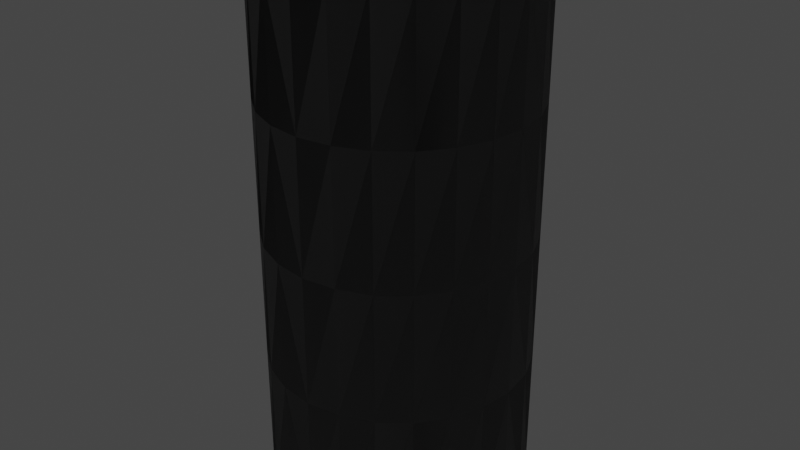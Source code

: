 # Source: TANK-2-0.blend  (saved by Blender 2.83.19; exported with 4.5.12 LTS)
import bpy
from mathutils import Matrix  # noqa: F401  (used for matrix-valued properties, if any)

bpy.ops.wm.read_factory_settings(use_empty=True)
scene = bpy.context.scene
scene.name = 'Scene'

# ---- collections
col_collection = bpy.data.collections.new('Collection'); scene.collection.children.link(col_collection)

# ---- images (referenced by path relative to the original .blend; pixels are not part of the script)
import os
ASSET_DIR = os.environ.get("B2B_ASSET_DIR", "")  # directory of the original .blend (textures are referenced by path, not embedded)
HERE = os.path.dirname(os.path.abspath(__file__))  # packed textures are extracted next to this script under _unpacked/

def load_image(name, relpath, width, height, colorspace="sRGB"):
    """Load a texture the original file referenced (path relative to the .blend, or extracted next to this script)."""
    p = next((c for c in (os.path.join(HERE, relpath), os.path.join(ASSET_DIR, relpath)) if relpath and os.path.exists(c)), "")
    if p:
        img = bpy.data.images.load(p, check_existing=True)
        img.name = name
    else:  # same state as the original file: an image datablock whose file is absent (Cycles renders it pink)
        img = bpy.data.images.new(name, width, height)
        img.source = "FILE"
        img.filepath = "//" + (relpath or name)
    img.colorspace_settings.name = colorspace
    return img
img_sc_tanks_sls_diff = load_image('SC-TANKS-SLS-DIFF', 'SC-TANKS-SLS-DIFF.dds', 1024, 1024, 'sRGB')
img_sc_tanks_sls_nrm = load_image('SC-TANKS-SLS-NRM', 'SC-TANKS-SLS-NRM.dds', 1024, 1024, 'Non-Color')

# ---- materials (node trees are filled in below, after node groups)
mat_sc_tank_mat = bpy.data.materials.new('SC-TANK-Mat')
mat_sc_tank_mat.use_transparent_shadow = False

# ---- node groups
ng_color4 = bpy.data.node_groups.new('Color4', 'ShaderNodeTree')
_s = ng_color4.interface.new_socket(name='Color', in_out='OUTPUT', socket_type='NodeSocketColor')
_s = ng_color4.interface.new_socket(name='Alpha', in_out='OUTPUT', socket_type='NodeSocketFloat')
_s = ng_color4.interface.new_socket(name='Color', in_out='INPUT', socket_type='NodeSocketColor')
_s = ng_color4.interface.new_socket(name='Alpha', in_out='INPUT', socket_type='NodeSocketFloat')
_s.min_value = 0.0
_s.max_value = 1.0
_N = ng_color4.nodes; _L = ng_color4.links
n0 = _N.new('NodeGroupInput'); n0.name = 'Group Input'; n0.location = (-403, 18)
n1 = _N.new('NodeGroupOutput'); n1.name = 'Group Output'; n1.location = (154, 24)
_L.new(n0.outputs[1], n1.inputs[1])
_L.new(n0.outputs[0], n1.inputs[0])
n1.is_active_output = True
ng_maincolor = bpy.data.node_groups.new('MainColor', 'ShaderNodeTree')
_s = ng_maincolor.interface.new_socket(name='Color', in_out='OUTPUT', socket_type='NodeSocketColor')
_s = ng_maincolor.interface.new_socket(name='Alpha', in_out='OUTPUT', socket_type='NodeSocketFloat')
_s = ng_maincolor.interface.new_socket(name='VColor', in_out='INPUT', socket_type='NodeSocketColor')
_s = ng_maincolor.interface.new_socket(name='VAlpha', in_out='INPUT', socket_type='NodeSocketFloat')
_s.min_value = -1e+04
_s.max_value = 1e+04
_s = ng_maincolor.interface.new_socket(name='CColor', in_out='INPUT', socket_type='NodeSocketColor')
_s = ng_maincolor.interface.new_socket(name='CAlpha', in_out='INPUT', socket_type='NodeSocketFloat')
_s.min_value = 0.0
_s.max_value = 1.0
_s = ng_maincolor.interface.new_socket(name='TColor', in_out='INPUT', socket_type='NodeSocketColor')
_s = ng_maincolor.interface.new_socket(name='TAlpha', in_out='INPUT', socket_type='NodeSocketFloat')
_s.min_value = 0.0
_s.max_value = 1.0
_N = ng_maincolor.nodes; _L = ng_maincolor.links
n0 = _N.new('NodeGroupInput'); n0.name = 'Group Input'; n0.location = (-284, 35)
n1 = _N.new('NodeGroupOutput'); n1.name = 'Group Output'; n1.location = (332, -19)
n2 = _N.new('ShaderNodeMix'); n2.name = 'VC*CC*TC'; n2.location = (127, -33)
n2.label = 'VC*CC*TC'
n2.hide = True
n2.data_type = 'RGBA'
n2.blend_type = 'MULTIPLY'
n2.inputs[0].default_value = 1.0
n3 = _N.new('ShaderNodeMix'); n3.name = 'VC*CC'; n3.location = (-44, 33)
n3.label = 'VC*CC'
n3.hide = True
n3.data_type = 'RGBA'
n3.blend_type = 'MULTIPLY'
n3.inputs[0].default_value = 1.0
n4 = _N.new('ShaderNodeMath'); n4.name = 'VA*CA'; n4.location = (-59, -19)
n4.label = 'VA*CA'
n4.hide = True
n4.operation = 'MULTIPLY'
n4.inputs[2].default_value = 0.0
n5 = _N.new('ShaderNodeMath'); n5.name = 'VA*CA*TA'; n5.location = (130, -79)
n5.label = 'VA*CA*TA'
n5.hide = True
n5.operation = 'MULTIPLY'
n5.inputs[2].default_value = 0.0
_L.new(n0.outputs[2], n3.inputs[7])
_L.new(n0.outputs[4], n2.inputs[7])
_L.new(n2.outputs[2], n1.inputs[0])
_L.new(n3.outputs[2], n2.inputs[6])
_L.new(n0.outputs[0], n3.inputs[6])
_L.new(n0.outputs[1], n4.inputs[0])
_L.new(n0.outputs[3], n4.inputs[1])
_L.new(n4.outputs[0], n5.inputs[0])
_L.new(n0.outputs[5], n5.inputs[1])
_L.new(n5.outputs[0], n1.inputs[1])
n1.is_active_output = True
ng_standardshader = bpy.data.node_groups.new('StandardShader', 'ShaderNodeTree')
_s = ng_standardshader.interface.new_socket(name='BSDF', in_out='OUTPUT', socket_type='NodeSocketShader')
_s = ng_standardshader.interface.new_socket(name='BaseColor', in_out='INPUT', socket_type='NodeSocketColor')
_s = ng_standardshader.interface.new_socket(name='Shininess', in_out='INPUT', socket_type='NodeSocketFloat')
_s.min_value = -1e+04
_s.max_value = 1e+04
_s = ng_standardshader.interface.new_socket(name='Gloss', in_out='INPUT', socket_type='NodeSocketFloat')
_s.min_value = -1e+04
_s.max_value = 1e+04
_s = ng_standardshader.interface.new_socket(name='Emission', in_out='INPUT', socket_type='NodeSocketColor')
_s = ng_standardshader.interface.new_socket(name='Alpha', in_out='INPUT', socket_type='NodeSocketFloat')
_s.min_value = 0.0
_s.max_value = 1.0
_s = ng_standardshader.interface.new_socket(name='NormalColor', in_out='INPUT', socket_type='NodeSocketColor')
_N = ng_standardshader.nodes; _L = ng_standardshader.links
n0 = _N.new('NodeGroupOutput'); n0.name = 'Group Output'; n0.location = (555, 248)
n1 = _N.new('NodeGroupInput'); n1.name = 'Group Input'; n1.location = (-444, 74)
n2 = _N.new('ShaderNodeNormalMap'); n2.name = 'Normal Map'; n2.location = (-96, -256)
n2.hide = True
n3 = _N.new('ShaderNodeBsdfPrincipled'); n3.name = 'Principled BSDF'; n3.location = (226, 256)
n3.distribution = 'GGX'
n3.subsurface_method = 'BURLEY'
n3.inputs[3].default_value = 1.45
n3.inputs[28].default_value = 1.0
n4 = _N.new('ShaderNodeMath'); n4.name = 'Roughness'; n4.location = (-4, -2)
n4.label = 'Roughness'
n4.hide = True
n4.operation = 'SQRT'
n4.inputs[2].default_value = 0.0
n5 = _N.new('ShaderNodeMath'); n5.name = 'SpecularConv'; n5.location = (-120, 39)
n5.label = 'SpecularConv'
n5.hide = True
n5.operation = 'SQRT'
n5.inputs[2].default_value = 0.0
n6 = _N.new('ShaderNodeMath'); n6.name = 'Gloss2Rough'; n6.location = (-176, -1)
n6.label = 'Gloss2Rough'
n6.hide = True
n6.operation = 'SUBTRACT'
n6.inputs[0].default_value = 1.0
n6.inputs[2].default_value = 0.0
_L.new(n3.outputs[0], n0.inputs[0])
_L.new(n5.outputs[0], n3.inputs[13])
_L.new(n1.outputs[3], n3.inputs[27])
_L.new(n4.outputs[0], n3.inputs[2])
_L.new(n1.outputs[0], n3.inputs[0])
_L.new(n1.outputs[4], n3.inputs[4])
_L.new(n2.outputs[0], n3.inputs[5])
_L.new(n1.outputs[1], n5.inputs[0])
_L.new(n1.outputs[5], n2.inputs[1])
_L.new(n6.outputs[0], n4.inputs[0])
_L.new(n1.outputs[2], n6.inputs[1])
n0.is_active_output = True
ng_dxtnormal = bpy.data.node_groups.new('dxtNormal', 'ShaderNodeTree')
_s = ng_dxtnormal.interface.new_socket(name='Color', in_out='OUTPUT', socket_type='NodeSocketColor')
_s = ng_dxtnormal.interface.new_socket(name='RGB', in_out='INPUT', socket_type='NodeSocketColor')
_s = ng_dxtnormal.interface.new_socket(name='Alpha', in_out='INPUT', socket_type='NodeSocketFloat')
_s.min_value = -1e+04
_s.max_value = 1e+04
_N = ng_dxtnormal.nodes; _L = ng_dxtnormal.links
n0 = _N.new('NodeReroute'); n0.name = 'Reroute'; n0.location = (396, 44)
n0.width = 100
n0.socket_idname = 'NodeSocketFloat'
n1 = _N.new('NodeReroute'); n1.name = 'Reroute.002'; n1.location = (378, 56)
n1.width = 100
n1.socket_idname = 'NodeSocketFloat'
n2 = _N.new('NodeReroute'); n2.name = 'Reroute.001'; n2.location = (376, 13)
n2.width = 100
n2.socket_idname = 'NodeSocketFloat'
n3 = _N.new('NodeGroupInput'); n3.name = 'dxtNormalInput'; n3.location = (36, 79)
n3.label = 'dxtNormalInput'
n4 = _N.new('NodeGroupOutput'); n4.name = 'dxtNormalOutput'; n4.location = (1779, 73)
n4.label = 'dxtNormalOutput'
n5 = _N.new('ShaderNodeSeparateColor'); n5.name = 'dxtNormal.separateRGB'; n5.location = (215, 54)
n5.label = 'separateRGB'
n5.width = 125
n5.hide = True
n6 = _N.new('ShaderNodeVectorMath'); n6.name = 'mul2'; n6.location = (611, 34)
n6.label = '*2'
n6.hide = True
n6.operation = 'SCALE'
n6.inputs[3].default_value = 2.0
n7 = _N.new('ShaderNodeCombineXYZ'); n7.name = 'Combine XYZ'; n7.location = (446, 34)
n7.hide = True
n8 = _N.new('ShaderNodeVectorMath'); n8.name = 'xy_dot_xy'; n8.location = (941, 34)
n8.label = 'xy . xy'
n8.hide = True
n8.operation = 'DOT_PRODUCT'
n9 = _N.new('ShaderNodeMath'); n9.name = 'subXY'; n9.location = (1106, 34)
n9.label = 'Z^2'
n9.hide = True
n9.operation = 'SUBTRACT'
n9.use_clamp = True
n9.inputs[0].default_value = 1.0
n9.inputs[2].default_value = 0.0
n10 = _N.new('ShaderNodeMath'); n10.name = 'sqrtZ2'; n10.location = (1271, 34)
n10.label = 'Z = sqrt(1-X^2-Y^2)'
n10.hide = True
n10.operation = 'SQRT'
n10.inputs[2].default_value = 0.0
n11 = _N.new('ShaderNodeCombineColor'); n11.name = 'Combine RGB'; n11.location = (1593, 53)
n11.hide = True
n12 = _N.new('ShaderNodeMath'); n12.name = 'zToBlue'; n12.location = (1436, 34)
n12.label = 'Z to Blue'
n12.hide = True
n12.operation = 'MULTIPLY_ADD'
n13 = _N.new('ShaderNodeVectorMath'); n13.name = 'sub1'; n13.location = (776, 34)
n13.label = '-1'
n13.hide = True
n13.operation = 'SUBTRACT'
n13.inputs[1].default_value = (1.0, 1.0, 0.0)
_L.new(n3.outputs[0], n5.inputs[0])
_L.new(n5.outputs[1], n0.inputs[0])
_L.new(n3.outputs[1], n2.inputs[0])
_L.new(n2.outputs[0], n1.inputs[0])
_L.new(n1.outputs[0], n11.inputs[0])
_L.new(n11.outputs[0], n4.inputs[0])
_L.new(n7.outputs[0], n6.inputs[0])
_L.new(n6.outputs[0], n13.inputs[0])
_L.new(n9.outputs[0], n10.inputs[0])
_L.new(n10.outputs[0], n12.inputs[0])
_L.new(n12.outputs[0], n11.inputs[2])
_L.new(n0.outputs[0], n7.inputs[1])
_L.new(n2.outputs[0], n7.inputs[0])
_L.new(n0.outputs[0], n11.inputs[1])
_L.new(n13.outputs[0], n8.inputs[0])
_L.new(n13.outputs[0], n8.inputs[1])
_L.new(n8.outputs[1], n9.inputs[1])
n4.is_active_output = True
ng_auto_smooth = bpy.data.node_groups.new('Auto Smooth', 'GeometryNodeTree')
_s = ng_auto_smooth.interface.new_socket(name='Geometry', in_out='OUTPUT', socket_type='NodeSocketGeometry')
_s = ng_auto_smooth.interface.new_socket(name='Geometry', in_out='INPUT', socket_type='NodeSocketGeometry')
_s = ng_auto_smooth.interface.new_socket(name='Angle', in_out='INPUT', socket_type='NodeSocketFloat')
_s.subtype = 'ANGLE'
_s.min_value = 0.0
_s.max_value = 3.142
ng_auto_smooth.is_modifier = True
_N = ng_auto_smooth.nodes; _L = ng_auto_smooth.links
n0 = _N.new('NodeGroupOutput'); n0.name = 'Group Output'; n0.location = (480, -100)
n1 = _N.new('NodeGroupInput'); n1.name = 'Group Input'; n1.location = (-420, -300)
n2 = _N.new('NodeGroupInput'); n2.name = 'Group Input.001'; n2.location = (-60, -100)
n3 = _N.new('GeometryNodeSetShadeSmooth'); n3.name = 'Set Shade Smooth'; n3.location = (120, -100)
n3.domain = 'EDGE'
n4 = _N.new('GeometryNodeSetShadeSmooth'); n4.name = 'Set Shade Smooth.001'; n4.location = (300, -100)
n5 = _N.new('GeometryNodeInputMeshEdgeAngle'); n5.name = 'Edge Angle'; n5.location = (-420, -220)
n6 = _N.new('GeometryNodeInputEdgeSmooth'); n6.name = 'Is Edge Smooth'; n6.location = (-60, -160)
n7 = _N.new('GeometryNodeInputShadeSmooth'); n7.name = 'Is Face Smooth'; n7.location = (-240, -340)
n8 = _N.new('FunctionNodeBooleanMath'); n8.name = 'Boolean Math'; n8.location = (-60, -220)
n9 = _N.new('FunctionNodeCompare'); n9.name = 'Compare'; n9.location = (-240, -180)
n9.operation = 'LESS_EQUAL'
_L.new(n5.outputs[0], n9.inputs[0])
_L.new(n4.outputs[0], n0.inputs[0])
_L.new(n1.outputs[1], n9.inputs[1])
_L.new(n9.outputs[0], n8.inputs[0])
_L.new(n7.outputs[0], n8.inputs[1])
_L.new(n2.outputs[0], n3.inputs[0])
_L.new(n6.outputs[0], n3.inputs[1])
_L.new(n3.outputs[0], n4.inputs[0])
_L.new(n8.outputs[0], n3.inputs[2])
n0.is_active_output = True

# ---- material node trees
mat_sc_tank_mat.use_nodes = True; mat_sc_tank_mat.node_tree.nodes.clear()
_N = mat_sc_tank_mat.node_tree.nodes; _L = mat_sc_tank_mat.node_tree.links
n0 = _N.new('ShaderNodeVertexColor'); n0.name = 'Vertex Color'; n0.location = (-88, -138)
n0.hide = True
n1 = _N.new('ShaderNodeTexImage'); n1.name = '_MainTex'; n1.location = (-200, -238)
n1.label = '_MainTex'
n1.hide = True
n1.image = img_sc_tanks_sls_diff
n2 = _N.new('ShaderNodeTexImage'); n2.name = '_BumpMap'; n2.location = (-188, -311)
n2.label = '_BumpMap'
n2.hide = True
n2.image = img_sc_tanks_sls_nrm
n3 = _N.new('ShaderNodeUVMap'); n3.name = 'UV Map'; n3.location = (-398, -256)
n4 = _N.new('ShaderNodeOutputMaterial'); n4.name = 'Material Output'; n4.location = (730, -26)
n5 = _N.new('ShaderNodeGroup'); n5.name = '_Color'; n5.location = (-87, -190)
n5.label = '_Color'
n5.hide = True
n5.node_tree = ng_color4
n5.inputs[0].default_value = (1.0, 1.0, 1.0, 1.0)
n5.inputs[1].default_value = 1.0
n6 = _N.new('ShaderNodeGroup'); n6.name = 'MainColor'; n6.location = (104, -41)
n6.node_tree = ng_maincolor
n7 = _N.new('ShaderNodeGroup'); n7.name = 'StandardShader'; n7.location = (489, -47)
n7.node_tree = ng_standardshader
n7.inputs[3].default_value = (0.0, 0.0, 0.0, 1.0)
n8 = _N.new('ShaderNodeValue'); n8.name = '_Shininess'; n8.location = (289, -30)
n8.label = '_Shininess'
n8.hide = True
n8.outputs[0].default_value = 0.4
n9 = _N.new('ShaderNodeGroup'); n9.name = 'dxtNormal'; n9.location = (104, -318)
n9.hide = True
n9.node_tree = ng_dxtnormal
n10 = _N.new('ShaderNodeValue'); n10.name = '_Opacity'; n10.location = (277, -211)
n10.label = '_Opacity'
n10.hide = True
n10.outputs[0].default_value = 1.0
_L.new(n2.outputs[0], n9.inputs[0])
_L.new(n2.outputs[1], n9.inputs[1])
_L.new(n5.outputs[0], n6.inputs[2])
_L.new(n5.outputs[1], n6.inputs[3])
_L.new(n6.outputs[0], n7.inputs[0])
_L.new(n6.outputs[1], n7.inputs[2])
_L.new(n3.outputs[0], n1.inputs[0])
_L.new(n1.outputs[0], n6.inputs[4])
_L.new(n1.outputs[1], n6.inputs[5])
_L.new(n7.outputs[0], n4.inputs[0])
_L.new(n3.outputs[0], n2.inputs[0])
_L.new(n9.outputs[0], n7.inputs[5])
_L.new(n0.outputs[0], n6.inputs[0])
_L.new(n0.outputs[1], n6.inputs[1])
_L.new(n10.outputs[0], n7.inputs[4])
_L.new(n8.outputs[0], n7.inputs[1])
n4.is_active_output = True

# ---- world
world_world = bpy.data.worlds.new('World'); scene.world = world_world
world_world.use_nodes = True; world_world.node_tree.nodes.clear()
_N = world_world.node_tree.nodes; _L = world_world.node_tree.links
n0 = _N.new('ShaderNodeOutputWorld'); n0.name = 'World Output'; n0.location = (300, 300)
n1 = _N.new('ShaderNodeBackground'); n1.name = 'Background'; n1.location = (10, 300)
n1.inputs[0].default_value = (0.05088, 0.05088, 0.05088, 1.0)
_L.new(n1.outputs[0], n0.inputs[0])
n0.is_active_output = True
world_world.color = (0.05088, 0.05088, 0.05088)
world_world.use_sun_shadow = False
world_world.sun_shadow_jitter_overblur = 0.0

# ---- meshes
me_tank_2_0 = bpy.data.meshes.new('TANK-2-0')
me_tank_2_0.from_pydata([(-1.25, -2.165, -5.0), (-0.6471, -2.415, -2.5), (-0.6471, -2.415, -5.0), (-1.25, -2.165, -2.5), (-1.768, -1.768, -5.0), (-1.768, -1.768, -2.5), (-2.165, -1.25, -2.5), (-2.165, -1.25, -5.0), (-2.415, -0.647, -2.5), (-2.415, -0.647, -5.0), (-1.226e-06, -2.5, -5.0), (-2.5, 9.842e-07, -5.0), (-2.5, 6.483e-07, -2.5), (-2.415, 0.647, -5.0), (-2.415, 0.647, -2.5), (-2.165, 1.25, -5.0), (-2.165, 1.25, -2.5), (-1.768, 1.768, -5.0), (-1.768, 1.768, -2.5), (-1.25, 2.165, -5.0), (-1.25, 2.165, -2.5), (-0.647, 2.415, -5.0), (-0.647, 2.415, -2.5), (-2.725e-07, 2.5, -5.0), (2.415, -0.647, -5.0), (2.5, 1.145e-06, -2.5), (2.5, 3.059e-08, -5.0), (2.415, -0.647, -2.5), (2.165, -1.25, -5.0), (2.165, -1.25, -2.5), (1.768, -1.768, -5.0), (1.768, -1.768, -2.5), (1.25, -2.165, -5.0), (1.25, -2.165, -2.5), (0.647, -2.415, -5.0), (0.647, -2.415, -2.5), (-7.493e-07, -2.5, -2.5), (-1.226e-06, -2.5, -5.0), (2.415, 0.647, -5.0), (2.165, 1.25, -5.0), (2.165, 1.25, -2.5), (1.768, 1.768, -5.0), (1.768, 1.768, -2.5), (1.25, 2.165, -2.5), (1.25, 2.165, -5.0), (0.647, 2.415, -2.5), (0.647, 2.415, -5.0), (-2.725e-07, 2.5, -5.0), (-0.6471, -2.415, -1.907e-06), (-1.25, -2.165, -1.907e-06), (-1.768, -1.768, -1.907e-06), (-2.165, -1.25, -1.907e-06), (-2.415, -0.647, -1.907e-06), (-7.493e-07, -2.5, -1.907e-06), (-2.5, 6.483e-07, -1.907e-06), (-2.415, 0.647, -1.431e-06), (-2.165, 1.25, -1.431e-06), (-1.768, 1.768, -1.431e-06), (-1.25, 2.165, -1.431e-06), (-0.647, 2.415, -1.431e-06), (-2.725e-07, 2.5, -2.5), (2.5, 1.145e-06, -1.907e-06), (2.415, -0.647, -1.907e-06), (2.165, -1.25, -1.907e-06), (1.768, -1.768, -1.907e-06), (1.25, -2.165, -1.907e-06), (0.647, -2.415, -1.907e-06), (2.415, 0.647, -2.5), (2.165, 1.25, -1.431e-06), (1.768, 1.768, -1.431e-06), (1.25, 2.165, -1.431e-06), (0.647, 2.415, -1.431e-06), (-0.6471, -2.415, 2.5), (-1.25, -2.165, 2.5), (-1.768, -1.768, 2.5), (-2.165, -1.25, 2.5), (-2.415, -0.647, 2.5), (-2.5, 6.483e-07, 2.5), (-2.415, 0.647, 2.5), (-2.165, 1.25, 2.5), (-1.768, 1.768, 2.5), (-1.25, 2.165, 2.5), (-0.647, 2.415, 2.5), (-2.725e-07, 2.5, 9.537e-07), (2.5, 1.145e-06, 2.5), (2.415, -0.647, 2.5), (2.165, -1.25, 2.5), (1.768, -1.768, 2.5), (1.25, -2.165, 2.5), (0.647, -2.415, 2.5), (-7.493e-07, -2.5, 2.5), (2.415, 0.647, 7.153e-07), (2.165, 1.25, 2.5), (1.768, 1.768, 2.5), (1.25, 2.165, 2.5), (0.647, 2.415, 2.5), (-0.6471, -2.415, 5.0), (-1.25, -2.165, 5.0), (-1.768, -1.768, 5.0), (-2.165, -1.25, 5.0), (-2.415, -0.647, 5.0), (-7.493e-07, -2.5, 5.0), (-2.5, 6.483e-07, 5.0), (-2.415, 0.647, 5.0), (-2.165, 1.25, 5.0), (-1.768, 1.768, 5.0), (-1.25, 2.165, 5.0), (-0.647, 2.415, 5.0), (2.044e-07, 2.5, 5.0), (-2.725e-07, 2.5, 2.5), (2.5, 1.145e-06, 5.0), (2.415, -0.647, 5.0), (2.165, -1.25, 5.0), (1.768, -1.768, 5.0), (1.25, -2.165, 5.0), (0.647, -2.415, 5.0), (-7.493e-07, -2.5, 5.0), (2.415, 0.647, 5.0), (2.415, 0.647, 2.5), (2.165, 1.25, 5.0), (1.768, 1.768, 5.0), (1.25, 2.165, 5.0), (0.647, 2.415, 5.0), (2.044e-07, 2.5, 5.0)], [], [(47, 60, 45, 46), (46, 45, 43, 44), (37, 34, 35, 36), (16, 18, 17, 15), (39, 40, 67, 38), (14, 16, 15, 13), (18, 20, 19, 17), (20, 22, 21, 19), (44, 43, 42, 41), (8, 12, 11, 9), (23, 21, 22, 60), (3, 5, 4, 0), (38, 67, 25, 26), (29, 31, 30, 28), (25, 27, 24, 26), (33, 35, 34, 32), (27, 29, 28, 24), (31, 33, 32, 30), (41, 42, 40, 39), (7, 4, 5, 6), (12, 14, 13, 11), (1, 3, 0, 2), (10, 36, 1, 2), (9, 7, 6, 8), (60, 83, 71, 45), (45, 71, 70, 43), (36, 35, 66, 53), (56, 57, 18, 16), (40, 68, 91, 67), (55, 56, 16, 14), (57, 58, 20, 18), (58, 59, 22, 20), (43, 70, 69, 42), (52, 54, 12, 8), (60, 22, 59, 83), (49, 50, 5, 3), (67, 91, 61, 25), (63, 64, 31, 29), (61, 62, 27, 25), (65, 66, 35, 33), (62, 63, 29, 27), (64, 65, 33, 31), (42, 69, 68, 40), (6, 5, 50, 51), (54, 55, 14, 12), (48, 49, 3, 1), (36, 53, 48, 1), (8, 6, 51, 52), (83, 109, 95, 71), (71, 95, 94, 70), (53, 66, 89, 90), (79, 80, 57, 56), (68, 92, 118, 91), (78, 79, 56, 55), (80, 81, 58, 57), (81, 82, 59, 58), (70, 94, 93, 69), (76, 77, 54, 52), (83, 59, 82, 109), (73, 74, 50, 49), (91, 118, 84, 61), (86, 87, 64, 63), (84, 85, 62, 61), (88, 89, 66, 65), (85, 86, 63, 62), (87, 88, 65, 64), (69, 93, 92, 68), (51, 50, 74, 75), (77, 78, 55, 54), (72, 73, 49, 48), (53, 90, 72, 48), (52, 51, 75, 76), (109, 123, 122, 95), (95, 122, 121, 94), (90, 89, 115, 116), (104, 105, 80, 79), (92, 119, 117, 118), (103, 104, 79, 78), (105, 106, 81, 80), (106, 107, 82, 81), (94, 121, 120, 93), (100, 102, 77, 76), (109, 82, 107, 108), (97, 98, 74, 73), (118, 117, 110, 84), (112, 113, 87, 86), (110, 111, 85, 84), (114, 115, 89, 88), (111, 112, 86, 85), (113, 114, 88, 87), (93, 120, 119, 92), (75, 74, 98, 99), (102, 103, 78, 77), (96, 97, 73, 72), (90, 101, 96, 72), (76, 75, 99, 100)])
me_tank_2_0.polygons.foreach_set('use_smooth', [True] * 96)
_uv = me_tank_2_0.uv_layers.new(name='UV')
_uv.uv.foreach_set('vector', [0.248, 0.01953, 0.248, 0.2026, 0.2275, 0.2026, 0.2275, 0.01953, 0.2275, 0.01953, 0.2275, 0.2026, 0.207, 0.2026, 0.207, 0.01953, 0.001953, 0.01954, 0.02246, 0.01953, 0.02246, 0.2026, 0.001954, 0.2026, 0.08399, 0.2026, 0.06348, 0.2026, 0.06348, 0.01953, 0.08398, 0.01953, 0.166, 0.01953, 0.166, 0.2026, 0.1455, 0.2026, 0.1455, 0.01953, 0.1045, 0.2026, 0.08399, 0.2026, 0.08398, 0.01953, 0.1045, 0.01953, 0.06348, 0.2026, 0.04297, 0.2026, 0.04297, 0.01953, 0.06348, 0.01953, 0.04297, 0.2026, 0.02246, 0.2026, 0.02246, 0.01953, 0.04297, 0.01953, 0.207, 0.01953, 0.207, 0.2026, 0.1865, 0.2026, 0.1865, 0.01953, 0.1455, 0.2026, 0.125, 0.2026, 0.125, 0.01953, 0.1455, 0.01953, 0.001953, 0.01954, 0.02246, 0.01953, 0.02246, 0.2026, 0.001954, 0.2026, 0.207, 0.2026, 0.1865, 0.2026, 0.1865, 0.01953, 0.207, 0.01953, 0.1455, 0.01953, 0.1455, 0.2026, 0.125, 0.2026, 0.125, 0.01953, 0.08399, 0.2026, 0.06348, 0.2026, 0.06348, 0.01953, 0.08398, 0.01953, 0.125, 0.2026, 0.1045, 0.2026, 0.1045, 0.01953, 0.125, 0.01953, 0.04297, 0.2026, 0.02246, 0.2026, 0.02246, 0.01953, 0.04297, 0.01953, 0.1045, 0.2026, 0.08399, 0.2026, 0.08398, 0.01953, 0.1045, 0.01953, 0.06348, 0.2026, 0.04297, 0.2026, 0.04297, 0.01953, 0.06348, 0.01953, 0.1865, 0.01953, 0.1865, 0.2026, 0.166, 0.2026, 0.166, 0.01953, 0.166, 0.01953, 0.1865, 0.01953, 0.1865, 0.2026, 0.166, 0.2026, 0.125, 0.2026, 0.1045, 0.2026, 0.1045, 0.01953, 0.125, 0.01953, 0.2275, 0.2026, 0.207, 0.2026, 0.207, 0.01953, 0.2275, 0.01953, 0.248, 0.01953, 0.248, 0.2026, 0.2275, 0.2026, 0.2275, 0.01953, 0.1455, 0.01953, 0.166, 0.01953, 0.166, 0.2026, 0.1455, 0.2026, 0.248, 0.2026, 0.248, 0.3857, 0.2275, 0.3857, 0.2275, 0.2026, 0.2275, 0.2026, 0.2275, 0.3857, 0.207, 0.3857, 0.207, 0.2026, 0.001953, 0.2026, 0.02246, 0.2026, 0.02246, 0.3857, 0.001954, 0.3857, 0.08399, 0.3857, 0.06348, 0.3857, 0.06348, 0.2026, 0.08398, 0.2026, 0.166, 0.2026, 0.166, 0.3857, 0.1455, 0.3857, 0.1455, 0.2026, 0.1045, 0.3857, 0.08399, 0.3857, 0.08398, 0.2026, 0.1045, 0.2026, 0.06348, 0.3857, 0.04297, 0.3857, 0.04297, 0.2026, 0.06348, 0.2026, 0.04297, 0.3857, 0.02246, 0.3857, 0.02246, 0.2026, 0.04297, 0.2026, 0.207, 0.2026, 0.207, 0.3857, 0.1865, 0.3857, 0.1865, 0.2026, 0.1455, 0.3857, 0.125, 0.3857, 0.125, 0.2026, 0.1455, 0.2026, 0.001953, 0.2026, 0.02246, 0.2026, 0.02246, 0.3857, 0.001954, 0.3857, 0.207, 0.3857, 0.1865, 0.3857, 0.1865, 0.2026, 0.207, 0.2026, 0.1455, 0.2026, 0.1455, 0.3857, 0.125, 0.3857, 0.125, 0.2026, 0.08399, 0.3857, 0.06348, 0.3857, 0.06348, 0.2026, 0.08398, 0.2026, 0.125, 0.3857, 0.1045, 0.3857, 0.1045, 0.2026, 0.125, 0.2026, 0.04297, 0.3857, 0.02246, 0.3857, 0.02246, 0.2026, 0.04297, 0.2026, 0.1045, 0.3857, 0.08399, 0.3857, 0.08398, 0.2026, 0.1045, 0.2026, 0.06348, 0.3857, 0.04297, 0.3857, 0.04297, 0.2026, 0.06348, 0.2026, 0.1865, 0.2026, 0.1865, 0.3857, 0.166, 0.3857, 0.166, 0.2026, 0.166, 0.2026, 0.1865, 0.2026, 0.1865, 0.3857, 0.166, 0.3857, 0.125, 0.3857, 0.1045, 0.3857, 0.1045, 0.2026, 0.125, 0.2026, 0.2275, 0.3857, 0.207, 0.3857, 0.207, 0.2026, 0.2275, 0.2026, 0.248, 0.2026, 0.248, 0.3857, 0.2275, 0.3857, 0.2275, 0.2026, 0.1455, 0.2026, 0.166, 0.2026, 0.166, 0.3857, 0.1455, 0.3857, 0.248, 0.3857, 0.248, 0.5687, 0.2275, 0.5687, 0.2275, 0.3857, 0.2275, 0.3857, 0.2275, 0.5687, 0.207, 0.5687, 0.207, 0.3857, 0.001953, 0.3857, 0.02246, 0.3857, 0.02246, 0.5687, 0.001954, 0.5687, 0.08399, 0.5687, 0.06348, 0.5687, 0.06348, 0.3857, 0.08398, 0.3857, 0.166, 0.3857, 0.166, 0.5687, 0.1455, 0.5687, 0.1455, 0.3857, 0.1045, 0.5687, 0.08399, 0.5687, 0.08398, 0.3857, 0.1045, 0.3857, 0.06348, 0.5687, 0.04297, 0.5687, 0.04297, 0.3857, 0.06348, 0.3857, 0.04297, 0.5687, 0.02246, 0.5687, 0.02246, 0.3857, 0.04297, 0.3857, 0.207, 0.3857, 0.207, 0.5687, 0.1865, 0.5687, 0.1865, 0.3857, 0.1455, 0.5687, 0.125, 0.5687, 0.125, 0.3857, 0.1455, 0.3857, 0.001953, 0.3857, 0.02246, 0.3857, 0.02246, 0.5687, 0.001954, 0.5687, 0.207, 0.5687, 0.1865, 0.5687, 0.1865, 0.3857, 0.207, 0.3857, 0.1455, 0.3857, 0.1455, 0.5687, 0.125, 0.5687, 0.125, 0.3857, 0.08399, 0.5687, 0.06348, 0.5687, 0.06348, 0.3857, 0.08398, 0.3857, 0.125, 0.5687, 0.1045, 0.5687, 0.1045, 0.3857, 0.125, 0.3857, 0.04297, 0.5687, 0.02246, 0.5687, 0.02246, 0.3857, 0.04297, 0.3857, 0.1045, 0.5687, 0.08399, 0.5687, 0.08398, 0.3857, 0.1045, 0.3857, 0.06348, 0.5687, 0.04297, 0.5687, 0.04297, 0.3857, 0.06348, 0.3857, 0.1865, 0.3857, 0.1865, 0.5687, 0.166, 0.5687, 0.166, 0.3857, 0.166, 0.3857, 0.1865, 0.3857, 0.1865, 0.5687, 0.166, 0.5687, 0.125, 0.5687, 0.1045, 0.5687, 0.1045, 0.3857, 0.125, 0.3857, 0.2275, 0.5687, 0.207, 0.5687, 0.207, 0.3857, 0.2275, 0.3857, 0.248, 0.3857, 0.248, 0.5687, 0.2275, 0.5687, 0.2275, 0.3857, 0.1455, 0.3857, 0.166, 0.3857, 0.166, 0.5687, 0.1455, 0.5687, 0.248, 0.5687, 0.248, 0.7518, 0.2275, 0.7518, 0.2275, 0.5687, 0.2275, 0.5687, 0.2275, 0.7518, 0.207, 0.7518, 0.207, 0.5687, 0.001953, 0.5687, 0.02246, 0.5687, 0.02246, 0.7518, 0.001954, 0.7518, 0.08399, 0.7518, 0.06348, 0.7518, 0.06348, 0.5687, 0.08398, 0.5687, 0.166, 0.5687, 0.166, 0.7518, 0.1455, 0.7518, 0.1455, 0.5687, 0.1045, 0.7518, 0.08399, 0.7518, 0.08398, 0.5687, 0.1045, 0.5687, 0.06348, 0.7518, 0.04297, 0.7518, 0.04297, 0.5687, 0.06348, 0.5687, 0.04297, 0.7518, 0.02246, 0.7518, 0.02246, 0.5687, 0.04297, 0.5687, 0.207, 0.5687, 0.207, 0.7518, 0.1865, 0.7518, 0.1865, 0.5687, 0.1455, 0.7518, 0.125, 0.7518, 0.125, 0.5687, 0.1455, 0.5687, 0.001953, 0.5687, 0.02246, 0.5687, 0.02246, 0.7518, 0.001954, 0.7518, 0.207, 0.7518, 0.1865, 0.7518, 0.1865, 0.5687, 0.207, 0.5687, 0.1455, 0.5687, 0.1455, 0.7518, 0.125, 0.7518, 0.125, 0.5687, 0.08399, 0.7518, 0.06348, 0.7518, 0.06348, 0.5687, 0.08398, 0.5687, 0.125, 0.7518, 0.1045, 0.7518, 0.1045, 0.5687, 0.125, 0.5687, 0.04297, 0.7518, 0.02246, 0.7518, 0.02246, 0.5687, 0.04297, 0.5687, 0.1045, 0.7518, 0.08399, 0.7518, 0.08398, 0.5687, 0.1045, 0.5687, 0.06348, 0.7518, 0.04297, 0.7518, 0.04297, 0.5687, 0.06348, 0.5687, 0.1865, 0.5687, 0.1865, 0.7518, 0.166, 0.7518, 0.166, 0.5687, 0.166, 0.5687, 0.1865, 0.5687, 0.1865, 0.7518, 0.166, 0.7518, 0.125, 0.7518, 0.1045, 0.7518, 0.1045, 0.5687, 0.125, 0.5687, 0.2275, 0.7518, 0.207, 0.7518, 0.207, 0.5687, 0.2275, 0.5687, 0.248, 0.5687, 0.248, 0.7518, 0.2275, 0.7518, 0.2275, 0.5687, 0.1455, 0.5687, 0.166, 0.5687, 0.166, 0.7518, 0.1455, 0.7518])
me_tank_2_0.materials.append(mat_sc_tank_mat)
me_tank_2_0.use_remesh_fix_poles = True
me_tank_2_0.use_remesh_preserve_attributes = False
me_tank_2_0.use_mirror_vertex_groups = False
me_tank_2_0.update()
me_convexhull_004 = bpy.data.meshes.new('ConvexHull.004')
me_convexhull_004.from_pydata([(2.154, 1.244, -4.975), (1.759, 1.759, -2.488), (1.759, 1.759, 4.975), (2.033e-07, 2.488, 4.975), (2.154, 1.244, 4.975), (1.244, 2.154, 4.975), (0.6438, 2.403, 4.975), (-7.456e-07, -2.487, 4.975), (-0.6438, -2.403, 4.975), (-7.456e-07, -2.487, -2.488), (2.403, 0.6438, -4.975), (2.487, 3.044e-08, -4.975), (2.403, 0.6438, 2.488), (-2.487, 9.793e-07, -4.975), (-0.6438, -2.403, -4.975), (-2.403, -0.6438, -4.975), (0.6438, -2.403, -4.975), (0.6438, -2.403, -2.488), (-1.22e-06, -2.487, -4.975), (2.487, 1.139e-06, 4.975), (-2.154, -1.244, 4.975), (-1.759, -1.759, -2.488), (-1.759, -1.759, 4.975), (-2.711e-07, 2.488, -4.975), (0.6438, 2.403, -4.975), (-2.403, 0.6438, 4.975), (2.403, 0.6438, 4.975), (0.6438, -2.403, 4.975), (-0.6438, -2.403, -2.488), (1.244, -2.154, -2.488), (1.244, -2.154, 4.975), (-1.244, -2.154, 4.975), (1.244, 2.154, -4.975), (2.403, -0.6438, -4.975), (-2.711e-07, 2.488, 2.488), (-2.154, -1.244, -4.975), (2.154, -1.244, 4.975), (1.759, -1.759, 4.975), (-0.6438, 2.403, 4.975), (-7.456e-07, -2.487, 2.487), (2.154, -1.244, -2.488)], [], [(0, 1, 2), (3, 4, 5), (3, 5, 6), (7, 8, 9), (10, 11, 0), (10, 0, 12), (13, 14, 15), (16, 17, 18), (10, 12, 19), (20, 21, 22), (23, 24, 11), (5, 4, 2), (25, 20, 22), (4, 25, 26), (27, 7, 17), (14, 13, 23), (28, 14, 18), (25, 8, 7), (14, 16, 18), (27, 29, 30), (8, 25, 31), (4, 26, 12), (1, 32, 2), (31, 25, 22), (33, 16, 11), (24, 32, 11), (6, 24, 34), (24, 23, 34), (12, 26, 19), (14, 35, 15), (18, 17, 9), (26, 25, 7), (5, 32, 6), (26, 27, 30), (32, 5, 2), (16, 14, 23), (17, 7, 9), (36, 26, 37), (37, 26, 30), (16, 23, 11), (27, 26, 7), (28, 8, 31), (4, 0, 2), (25, 3, 38), (28, 9, 39), (29, 27, 17), (0, 4, 12), (36, 37, 40), (38, 3, 34), (3, 25, 4), (29, 37, 30), (6, 32, 24), (3, 6, 34), (28, 18, 9)])
me_convexhull_004.use_remesh_fix_poles = True
me_convexhull_004.use_remesh_preserve_attributes = False
me_convexhull_004.use_mirror_vertex_groups = False
me_convexhull_004.update()
me_internal = bpy.data.meshes.new('Internal')
me_internal.from_pydata([(-1.25, -2.165, -5.0), (-0.6471, -2.415, -2.5), (-0.6471, -2.415, -5.0), (-1.25, -2.165, -2.5), (-1.768, -1.768, -5.0), (-1.768, -1.768, -2.5), (-2.165, -1.25, -2.5), (-2.165, -1.25, -5.0), (-2.415, -0.647, -2.5), (-2.415, -0.647, -5.0), (-1.226e-06, -2.5, -5.0), (-2.5, 9.842e-07, -5.0), (-2.5, 6.483e-07, -2.5), (-2.415, 0.647, -5.0), (-2.415, 0.647, -2.5), (-2.165, 1.25, -5.0), (-2.165, 1.25, -2.5), (-1.768, 1.768, -5.0), (-1.768, 1.768, -2.5), (-1.25, 2.165, -5.0), (-1.25, 2.165, -2.5), (-0.647, 2.415, -5.0), (-0.647, 2.415, -2.5), (-2.725e-07, 2.5, -5.0), (2.415, -0.647, -5.0), (2.5, 1.145e-06, -2.5), (2.5, 3.059e-08, -5.0), (2.415, -0.647, -2.5), (2.165, -1.25, -5.0), (2.165, -1.25, -2.5), (1.768, -1.768, -5.0), (1.768, -1.768, -2.5), (1.25, -2.165, -5.0), (1.25, -2.165, -2.5), (0.647, -2.415, -5.0), (0.647, -2.415, -2.5), (-7.493e-07, -2.5, -2.5), (-1.226e-06, -2.5, -5.0), (2.415, 0.647, -5.0), (2.165, 1.25, -5.0), (2.165, 1.25, -2.5), (1.768, 1.768, -5.0), (1.768, 1.768, -2.5), (1.25, 2.165, -2.5), (1.25, 2.165, -5.0), (0.647, 2.415, -2.5), (0.647, 2.415, -5.0), (-2.725e-07, 2.5, -5.0), (-0.6471, -2.415, -1.907e-06), (-1.25, -2.165, -1.907e-06), (-1.768, -1.768, -1.907e-06), (-2.165, -1.25, -1.907e-06), (-2.415, -0.647, -1.907e-06), (-7.493e-07, -2.5, -1.907e-06), (-2.5, 6.483e-07, -1.907e-06), (-2.415, 0.647, -1.431e-06), (-2.165, 1.25, -1.431e-06), (-1.768, 1.768, -1.431e-06), (-1.25, 2.165, -1.431e-06), (-0.647, 2.415, -1.431e-06), (-2.725e-07, 2.5, -2.5), (2.5, 1.145e-06, -1.907e-06), (2.415, -0.647, -1.907e-06), (2.165, -1.25, -1.907e-06), (1.768, -1.768, -1.907e-06), (1.25, -2.165, -1.907e-06), (0.647, -2.415, -1.907e-06), (2.415, 0.647, -2.5), (2.165, 1.25, -1.431e-06), (1.768, 1.768, -1.431e-06), (1.25, 2.165, -1.431e-06), (0.647, 2.415, -1.431e-06), (-0.6471, -2.415, 2.5), (-1.25, -2.165, 2.5), (-1.768, -1.768, 2.5), (-2.165, -1.25, 2.5), (-2.415, -0.647, 2.5), (-2.5, 6.483e-07, 2.5), (-2.415, 0.647, 2.5), (-2.165, 1.25, 2.5), (-1.768, 1.768, 2.5), (-1.25, 2.165, 2.5), (-0.647, 2.415, 2.5), (-2.725e-07, 2.5, 9.537e-07), (2.5, 1.145e-06, 2.5), (2.415, -0.647, 2.5), (2.165, -1.25, 2.5), (1.768, -1.768, 2.5), (1.25, -2.165, 2.5), (0.647, -2.415, 2.5), (-7.493e-07, -2.5, 2.5), (2.415, 0.647, 7.153e-07), (2.165, 1.25, 2.5), (1.768, 1.768, 2.5), (1.25, 2.165, 2.5), (0.647, 2.415, 2.5), (-0.6471, -2.415, 5.0), (-1.25, -2.165, 5.0), (-1.768, -1.768, 5.0), (-2.165, -1.25, 5.0), (-2.415, -0.647, 5.0), (-7.493e-07, -2.5, 5.0), (-2.5, 6.483e-07, 5.0), (-2.415, 0.647, 5.0), (-2.165, 1.25, 5.0), (-1.768, 1.768, 5.0), (-1.25, 2.165, 5.0), (-0.647, 2.415, 5.0), (2.044e-07, 2.5, 5.0), (-2.725e-07, 2.5, 2.5), (2.5, 1.145e-06, 5.0), (2.415, -0.647, 5.0), (2.165, -1.25, 5.0), (1.768, -1.768, 5.0), (1.25, -2.165, 5.0), (0.647, -2.415, 5.0), (-7.493e-07, -2.5, 5.0), (2.415, 0.647, 5.0), (2.415, 0.647, 2.5), (2.165, 1.25, 5.0), (1.768, 1.768, 5.0), (1.25, 2.165, 5.0), (0.647, 2.415, 5.0), (2.044e-07, 2.5, 5.0)], [], [(47, 46, 45, 60), (46, 44, 43, 45), (37, 36, 35, 34), (16, 15, 17, 18), (39, 38, 67, 40), (14, 13, 15, 16), (18, 17, 19, 20), (20, 19, 21, 22), (44, 41, 42, 43), (8, 9, 11, 12), (23, 60, 22, 21), (3, 0, 4, 5), (38, 26, 25, 67), (29, 28, 30, 31), (25, 26, 24, 27), (33, 32, 34, 35), (27, 24, 28, 29), (31, 30, 32, 33), (41, 39, 40, 42), (7, 6, 5, 4), (12, 11, 13, 14), (1, 2, 0, 3), (10, 2, 1, 36), (9, 8, 6, 7), (60, 45, 71, 83), (45, 43, 70, 71), (36, 53, 66, 35), (56, 16, 18, 57), (40, 67, 91, 68), (55, 14, 16, 56), (57, 18, 20, 58), (58, 20, 22, 59), (43, 42, 69, 70), (52, 8, 12, 54), (60, 83, 59, 22), (49, 3, 5, 50), (67, 25, 61, 91), (63, 29, 31, 64), (61, 25, 27, 62), (65, 33, 35, 66), (62, 27, 29, 63), (64, 31, 33, 65), (42, 40, 68, 69), (6, 51, 50, 5), (54, 12, 14, 55), (48, 1, 3, 49), (36, 1, 48, 53), (8, 52, 51, 6), (83, 71, 95, 109), (71, 70, 94, 95), (53, 90, 89, 66), (79, 56, 57, 80), (68, 91, 118, 92), (78, 55, 56, 79), (80, 57, 58, 81), (81, 58, 59, 82), (70, 69, 93, 94), (76, 52, 54, 77), (83, 109, 82, 59), (73, 49, 50, 74), (91, 61, 84, 118), (86, 63, 64, 87), (84, 61, 62, 85), (88, 65, 66, 89), (85, 62, 63, 86), (87, 64, 65, 88), (69, 68, 92, 93), (51, 75, 74, 50), (77, 54, 55, 78), (72, 48, 49, 73), (53, 48, 72, 90), (52, 76, 75, 51), (109, 95, 122, 123), (95, 94, 121, 122), (90, 116, 115, 89), (104, 79, 80, 105), (92, 118, 117, 119), (103, 78, 79, 104), (105, 80, 81, 106), (106, 81, 82, 107), (94, 93, 120, 121), (100, 76, 77, 102), (109, 108, 107, 82), (97, 73, 74, 98), (118, 84, 110, 117), (112, 86, 87, 113), (110, 84, 85, 111), (114, 88, 89, 115), (111, 85, 86, 112), (113, 87, 88, 114), (93, 92, 119, 120), (75, 99, 98, 74), (102, 77, 78, 103), (96, 72, 73, 97), (90, 72, 96, 101), (76, 100, 99, 75)])
me_internal.polygons.foreach_set('use_smooth', [True] * 96)
_uv = me_internal.uv_layers.new(name='UV')
_uv.uv.foreach_set('vector', [0.248, 0.01953, 0.2275, 0.01953, 0.2275, 0.2026, 0.248, 0.2026, 0.2275, 0.01953, 0.207, 0.01953, 0.207, 0.2026, 0.2275, 0.2026, 0.001953, 0.01954, 0.001954, 0.2026, 0.02246, 0.2026, 0.02246, 0.01953, 0.08399, 0.2026, 0.08398, 0.01953, 0.06348, 0.01953, 0.06348, 0.2026, 0.166, 0.01953, 0.1455, 0.01953, 0.1455, 0.2026, 0.166, 0.2026, 0.1045, 0.2026, 0.1045, 0.01953, 0.08398, 0.01953, 0.08399, 0.2026, 0.06348, 0.2026, 0.06348, 0.01953, 0.04297, 0.01953, 0.04297, 0.2026, 0.04297, 0.2026, 0.04297, 0.01953, 0.02246, 0.01953, 0.02246, 0.2026, 0.207, 0.01953, 0.1865, 0.01953, 0.1865, 0.2026, 0.207, 0.2026, 0.1455, 0.2026, 0.1455, 0.01953, 0.125, 0.01953, 0.125, 0.2026, 0.001953, 0.01954, 0.001954, 0.2026, 0.02246, 0.2026, 0.02246, 0.01953, 0.207, 0.2026, 0.207, 0.01953, 0.1865, 0.01953, 0.1865, 0.2026, 0.1455, 0.01953, 0.125, 0.01953, 0.125, 0.2026, 0.1455, 0.2026, 0.08399, 0.2026, 0.08398, 0.01953, 0.06348, 0.01953, 0.06348, 0.2026, 0.125, 0.2026, 0.125, 0.01953, 0.1045, 0.01953, 0.1045, 0.2026, 0.04297, 0.2026, 0.04297, 0.01953, 0.02246, 0.01953, 0.02246, 0.2026, 0.1045, 0.2026, 0.1045, 0.01953, 0.08398, 0.01953, 0.08399, 0.2026, 0.06348, 0.2026, 0.06348, 0.01953, 0.04297, 0.01953, 0.04297, 0.2026, 0.1865, 0.01953, 0.166, 0.01953, 0.166, 0.2026, 0.1865, 0.2026, 0.166, 0.01953, 0.166, 0.2026, 0.1865, 0.2026, 0.1865, 0.01953, 0.125, 0.2026, 0.125, 0.01953, 0.1045, 0.01953, 0.1045, 0.2026, 0.2275, 0.2026, 0.2275, 0.01953, 0.207, 0.01953, 0.207, 0.2026, 0.248, 0.01953, 0.2275, 0.01953, 0.2275, 0.2026, 0.248, 0.2026, 0.1455, 0.01953, 0.1455, 0.2026, 0.166, 0.2026, 0.166, 0.01953, 0.248, 0.2026, 0.2275, 0.2026, 0.2275, 0.3857, 0.248, 0.3857, 0.2275, 0.2026, 0.207, 0.2026, 0.207, 0.3857, 0.2275, 0.3857, 0.001953, 0.2026, 0.001954, 0.3857, 0.02246, 0.3857, 0.02246, 0.2026, 0.08399, 0.3857, 0.08398, 0.2026, 0.06348, 0.2026, 0.06348, 0.3857, 0.166, 0.2026, 0.1455, 0.2026, 0.1455, 0.3857, 0.166, 0.3857, 0.1045, 0.3857, 0.1045, 0.2026, 0.08398, 0.2026, 0.08399, 0.3857, 0.06348, 0.3857, 0.06348, 0.2026, 0.04297, 0.2026, 0.04297, 0.3857, 0.04297, 0.3857, 0.04297, 0.2026, 0.02246, 0.2026, 0.02246, 0.3857, 0.207, 0.2026, 0.1865, 0.2026, 0.1865, 0.3857, 0.207, 0.3857, 0.1455, 0.3857, 0.1455, 0.2026, 0.125, 0.2026, 0.125, 0.3857, 0.001953, 0.2026, 0.001954, 0.3857, 0.02246, 0.3857, 0.02246, 0.2026, 0.207, 0.3857, 0.207, 0.2026, 0.1865, 0.2026, 0.1865, 0.3857, 0.1455, 0.2026, 0.125, 0.2026, 0.125, 0.3857, 0.1455, 0.3857, 0.08399, 0.3857, 0.08398, 0.2026, 0.06348, 0.2026, 0.06348, 0.3857, 0.125, 0.3857, 0.125, 0.2026, 0.1045, 0.2026, 0.1045, 0.3857, 0.04297, 0.3857, 0.04297, 0.2026, 0.02246, 0.2026, 0.02246, 0.3857, 0.1045, 0.3857, 0.1045, 0.2026, 0.08398, 0.2026, 0.08399, 0.3857, 0.06348, 0.3857, 0.06348, 0.2026, 0.04297, 0.2026, 0.04297, 0.3857, 0.1865, 0.2026, 0.166, 0.2026, 0.166, 0.3857, 0.1865, 0.3857, 0.166, 0.2026, 0.166, 0.3857, 0.1865, 0.3857, 0.1865, 0.2026, 0.125, 0.3857, 0.125, 0.2026, 0.1045, 0.2026, 0.1045, 0.3857, 0.2275, 0.3857, 0.2275, 0.2026, 0.207, 0.2026, 0.207, 0.3857, 0.248, 0.2026, 0.2275, 0.2026, 0.2275, 0.3857, 0.248, 0.3857, 0.1455, 0.2026, 0.1455, 0.3857, 0.166, 0.3857, 0.166, 0.2026, 0.248, 0.3857, 0.2275, 0.3857, 0.2275, 0.5687, 0.248, 0.5687, 0.2275, 0.3857, 0.207, 0.3857, 0.207, 0.5687, 0.2275, 0.5687, 0.001953, 0.3857, 0.001954, 0.5687, 0.02246, 0.5687, 0.02246, 0.3857, 0.08399, 0.5687, 0.08398, 0.3857, 0.06348, 0.3857, 0.06348, 0.5687, 0.166, 0.3857, 0.1455, 0.3857, 0.1455, 0.5687, 0.166, 0.5687, 0.1045, 0.5687, 0.1045, 0.3857, 0.08398, 0.3857, 0.08399, 0.5687, 0.06348, 0.5687, 0.06348, 0.3857, 0.04297, 0.3857, 0.04297, 0.5687, 0.04297, 0.5687, 0.04297, 0.3857, 0.02246, 0.3857, 0.02246, 0.5687, 0.207, 0.3857, 0.1865, 0.3857, 0.1865, 0.5687, 0.207, 0.5687, 0.1455, 0.5687, 0.1455, 0.3857, 0.125, 0.3857, 0.125, 0.5687, 0.001953, 0.3857, 0.001954, 0.5687, 0.02246, 0.5687, 0.02246, 0.3857, 0.207, 0.5687, 0.207, 0.3857, 0.1865, 0.3857, 0.1865, 0.5687, 0.1455, 0.3857, 0.125, 0.3857, 0.125, 0.5687, 0.1455, 0.5687, 0.08399, 0.5687, 0.08398, 0.3857, 0.06348, 0.3857, 0.06348, 0.5687, 0.125, 0.5687, 0.125, 0.3857, 0.1045, 0.3857, 0.1045, 0.5687, 0.04297, 0.5687, 0.04297, 0.3857, 0.02246, 0.3857, 0.02246, 0.5687, 0.1045, 0.5687, 0.1045, 0.3857, 0.08398, 0.3857, 0.08399, 0.5687, 0.06348, 0.5687, 0.06348, 0.3857, 0.04297, 0.3857, 0.04297, 0.5687, 0.1865, 0.3857, 0.166, 0.3857, 0.166, 0.5687, 0.1865, 0.5687, 0.166, 0.3857, 0.166, 0.5687, 0.1865, 0.5687, 0.1865, 0.3857, 0.125, 0.5687, 0.125, 0.3857, 0.1045, 0.3857, 0.1045, 0.5687, 0.2275, 0.5687, 0.2275, 0.3857, 0.207, 0.3857, 0.207, 0.5687, 0.248, 0.3857, 0.2275, 0.3857, 0.2275, 0.5687, 0.248, 0.5687, 0.1455, 0.3857, 0.1455, 0.5687, 0.166, 0.5687, 0.166, 0.3857, 0.248, 0.5687, 0.2275, 0.5687, 0.2275, 0.7518, 0.248, 0.7518, 0.2275, 0.5687, 0.207, 0.5687, 0.207, 0.7518, 0.2275, 0.7518, 0.001953, 0.5687, 0.001954, 0.7518, 0.02246, 0.7518, 0.02246, 0.5687, 0.08399, 0.7518, 0.08398, 0.5687, 0.06348, 0.5687, 0.06348, 0.7518, 0.166, 0.5687, 0.1455, 0.5687, 0.1455, 0.7518, 0.166, 0.7518, 0.1045, 0.7518, 0.1045, 0.5687, 0.08398, 0.5687, 0.08399, 0.7518, 0.06348, 0.7518, 0.06348, 0.5687, 0.04297, 0.5687, 0.04297, 0.7518, 0.04297, 0.7518, 0.04297, 0.5687, 0.02246, 0.5687, 0.02246, 0.7518, 0.207, 0.5687, 0.1865, 0.5687, 0.1865, 0.7518, 0.207, 0.7518, 0.1455, 0.7518, 0.1455, 0.5687, 0.125, 0.5687, 0.125, 0.7518, 0.001953, 0.5687, 0.001954, 0.7518, 0.02246, 0.7518, 0.02246, 0.5687, 0.207, 0.7518, 0.207, 0.5687, 0.1865, 0.5687, 0.1865, 0.7518, 0.1455, 0.5687, 0.125, 0.5687, 0.125, 0.7518, 0.1455, 0.7518, 0.08399, 0.7518, 0.08398, 0.5687, 0.06348, 0.5687, 0.06348, 0.7518, 0.125, 0.7518, 0.125, 0.5687, 0.1045, 0.5687, 0.1045, 0.7518, 0.04297, 0.7518, 0.04297, 0.5687, 0.02246, 0.5687, 0.02246, 0.7518, 0.1045, 0.7518, 0.1045, 0.5687, 0.08398, 0.5687, 0.08399, 0.7518, 0.06348, 0.7518, 0.06348, 0.5687, 0.04297, 0.5687, 0.04297, 0.7518, 0.1865, 0.5687, 0.166, 0.5687, 0.166, 0.7518, 0.1865, 0.7518, 0.166, 0.5687, 0.166, 0.7518, 0.1865, 0.7518, 0.1865, 0.5687, 0.125, 0.7518, 0.125, 0.5687, 0.1045, 0.5687, 0.1045, 0.7518, 0.2275, 0.7518, 0.2275, 0.5687, 0.207, 0.5687, 0.207, 0.7518, 0.248, 0.5687, 0.2275, 0.5687, 0.2275, 0.7518, 0.248, 0.7518, 0.1455, 0.5687, 0.1455, 0.7518, 0.166, 0.7518, 0.166, 0.5687])
me_internal.materials.append(mat_sc_tank_mat)
me_internal.use_remesh_fix_poles = True
me_internal.use_remesh_preserve_attributes = False
me_internal.use_mirror_vertex_groups = False
me_internal.update()

# ---- objects
ob_tank_2_0 = bpy.data.objects.new('TANK-2-0', None)
ob_tank_2_0_001 = bpy.data.objects.new('TANK-2-0.001', me_tank_2_0)
ob_tank_2_0_001_collider = bpy.data.objects.new('TANK-2-0.001.collider', me_convexhull_004)
ob_internal = bpy.data.objects.new('Internal', me_internal)

# ---- transforms, parenting, visibility, modifiers, constraints
ob_tank_2_0.location = (0.0, 0.0, 0.0)
ob_tank_2_0.rotation_mode = 'QUATERNION'
ob_tank_2_0.rotation_quaternion = (1.0, 0.0, 0.0, 0.0)
ob_tank_2_0.lineart.crease_threshold = 0.0
ob_tank_2_0_001.parent = ob_tank_2_0
ob_tank_2_0_001.location = (0.0, 0.0, 0.0)
ob_tank_2_0_001.rotation_mode = 'QUATERNION'
ob_tank_2_0_001.rotation_quaternion = (1.0, 0.0, 0.0, 0.0)
ob_tank_2_0_001.lineart.crease_threshold = 0.0
_m = ob_tank_2_0_001.modifiers.new('Auto Smooth', 'NODES')
_m.node_group = ng_auto_smooth
_gi = [s.identifier for s in ng_auto_smooth.interface.items_tree if s.item_type == 'SOCKET' and s.in_out == 'INPUT']
_m[_gi[1]] = 1.309  # Angle
ob_tank_2_0_001_collider.parent = ob_tank_2_0_001
ob_tank_2_0_001_collider.location = (0.0, 0.0, 0.0)
ob_tank_2_0_001_collider.lineart.crease_threshold = 0.0
ob_internal.parent = ob_tank_2_0
ob_internal.location = (0.0, 0.0, 0.0)
ob_internal.rotation_mode = 'QUATERNION'
ob_internal.rotation_quaternion = (1.0, 0.0, 0.0, 0.0)
ob_internal.lineart.crease_threshold = 0.0
_m = ob_internal.modifiers.new('Auto Smooth', 'NODES')
_m.node_group = ng_auto_smooth
_gi = [s.identifier for s in ng_auto_smooth.interface.items_tree if s.item_type == 'SOCKET' and s.in_out == 'INPUT']
_m[_gi[1]] = 1.309  # Angle

# ---- collection membership
col_collection.objects.link(ob_tank_2_0)
col_collection.objects.link(ob_tank_2_0_001)
col_collection.objects.link(ob_tank_2_0_001_collider)
col_collection.objects.link(ob_internal)

# ---- scene / render settings (as saved in the file)
scene.frame_start = 1; scene.frame_end = 250; scene.frame_set(1)
scene.render.engine = 'BLENDER_EEVEE_NEXT'
scene.cycles.use_denoising = False
scene.cycles.samples = 128
scene.cycles.sampling_pattern = 'TABULATED_SOBOL'
scene.cycles.use_adaptive_sampling = False
scene.cycles.use_light_tree = False
scene.view_settings.view_transform = 'Filmic'
bpy.context.view_layer.update()

# ---- added for rendering (the .blend has no active camera and no usable light): camera, sun
cam_auto = bpy.data.cameras.new('AutoCamera')
cam_auto.lens = 50.0
cam_auto.sensor_width = 36.0
cam_auto.clip_end = 1000.0
ob_auto_camera = bpy.data.objects.new('AutoCamera', cam_auto)
scene.collection.objects.link(ob_auto_camera)
ob_auto_camera.location = (11.3316, -13.598, 9.06531)
ob_auto_camera.rotation_euler = (1.09748, -7.21219e-08, 0.694738)
scene.camera = ob_auto_camera
light_auto_sun = bpy.data.lights.new('AutoSun', 'SUN')
light_auto_sun.energy = 3.0
light_auto_sun.angle = 0.0523599
ob_auto_sun = bpy.data.objects.new('AutoSun', light_auto_sun)
scene.collection.objects.link(ob_auto_sun)
ob_auto_sun.rotation_euler = (0.872665, 0.174533, 0.523599)
bpy.context.view_layer.update()
